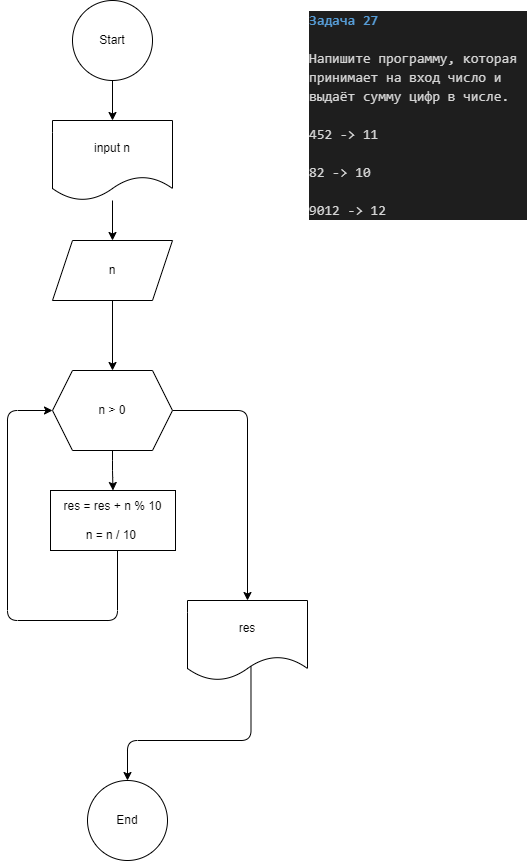

The diagram above was exported from draw.io. Its source (the exported page's mxGraphModel, read from the mxfile embedded in the PNG):
<mxGraphModel dx="816" dy="256" grid="1" gridSize="10" guides="1" tooltips="1" connect="1" arrows="1" fold="1" page="1" pageScale="1" pageWidth="850" pageHeight="1100" math="0" shadow="0">
  <root>
    <mxCell id="0" />
    <mxCell id="1" parent="0" />
    <mxCell id="2" value="&lt;div style=&quot;color: rgb(212, 212, 212); background-color: rgb(30, 30, 30); font-family: Consolas, &amp;quot;Courier New&amp;quot;, monospace; font-size: 14px; line-height: 19px;&quot;&gt;&lt;div&gt;&lt;span style=&quot;color: #569cd6;font-weight: bold;&quot;&gt;Задача 27&lt;/span&gt;&lt;/div&gt;&lt;br&gt;&lt;div&gt;Напишите программу, которая принимает на вход число и выдаёт сумму цифр в числе.&lt;/div&gt;&lt;div&gt;&lt;br&gt;&lt;/div&gt;&lt;div&gt;&lt;div style=&quot;line-height: 19px;&quot;&gt;&lt;div&gt;452 -&amp;gt; 11&lt;/div&gt;&lt;br&gt;&lt;div&gt;82 -&amp;gt; 10&lt;/div&gt;&lt;br&gt;&lt;div&gt;9012 -&amp;gt; 12&lt;/div&gt;&lt;/div&gt;&lt;/div&gt;&lt;/div&gt;" style="text;strokeColor=none;align=left;fillColor=none;html=1;verticalAlign=middle;whiteSpace=wrap;rounded=0;" parent="1" vertex="1">
      <mxGeometry x="620" y="10" width="220" height="210" as="geometry" />
    </mxCell>
    <mxCell id="5" value="" style="edgeStyle=orthogonalEdgeStyle;html=1;" parent="1" source="3" target="4" edge="1">
      <mxGeometry relative="1" as="geometry" />
    </mxCell>
    <mxCell id="3" value="Start" style="ellipse;whiteSpace=wrap;html=1;aspect=fixed;" parent="1" vertex="1">
      <mxGeometry x="385" width="80" height="80" as="geometry" />
    </mxCell>
    <mxCell id="9" value="" style="edgeStyle=orthogonalEdgeStyle;html=1;" parent="1" source="4" target="8" edge="1">
      <mxGeometry relative="1" as="geometry" />
    </mxCell>
    <mxCell id="4" value="input n" style="shape=document;whiteSpace=wrap;html=1;boundedLbl=1;" parent="1" vertex="1">
      <mxGeometry x="365" y="120" width="120" height="80" as="geometry" />
    </mxCell>
    <mxCell id="10" value="" style="edgeStyle=orthogonalEdgeStyle;html=1;" parent="1" source="8" target="14" edge="1">
      <mxGeometry relative="1" as="geometry">
        <mxPoint x="425" y="350" as="targetPoint" />
      </mxGeometry>
    </mxCell>
    <mxCell id="8" value="n" style="shape=parallelogram;perimeter=parallelogramPerimeter;whiteSpace=wrap;html=1;fixedSize=1;" parent="1" vertex="1">
      <mxGeometry x="365" y="240" width="120" height="60" as="geometry" />
    </mxCell>
    <mxCell id="17" style="edgeStyle=orthogonalEdgeStyle;html=1;entryX=0;entryY=0.5;entryDx=0;entryDy=0;" parent="1" source="12" target="14" edge="1">
      <mxGeometry relative="1" as="geometry">
        <Array as="points">
          <mxPoint x="430" y="620" />
          <mxPoint x="320" y="620" />
          <mxPoint x="320" y="410" />
        </Array>
      </mxGeometry>
    </mxCell>
    <mxCell id="12" value="res = res + n % 10&lt;br&gt;&lt;br&gt;n = n / 10&amp;nbsp;" style="whiteSpace=wrap;html=1;" parent="1" vertex="1">
      <mxGeometry x="363" y="490" width="125" height="60" as="geometry" />
    </mxCell>
    <mxCell id="16" value="" style="edgeStyle=orthogonalEdgeStyle;html=1;" parent="1" source="14" target="12" edge="1">
      <mxGeometry relative="1" as="geometry" />
    </mxCell>
    <mxCell id="19" style="edgeStyle=orthogonalEdgeStyle;html=1;exitX=1;exitY=0.5;exitDx=0;exitDy=0;entryX=0.5;entryY=0;entryDx=0;entryDy=0;" parent="1" source="14" target="18" edge="1">
      <mxGeometry relative="1" as="geometry" />
    </mxCell>
    <mxCell id="14" value="n &amp;gt; 0" style="shape=hexagon;perimeter=hexagonPerimeter2;whiteSpace=wrap;html=1;fixedSize=1;" parent="1" vertex="1">
      <mxGeometry x="365" y="370" width="120" height="80" as="geometry" />
    </mxCell>
    <mxCell id="21" value="" style="edgeStyle=orthogonalEdgeStyle;html=1;exitX=0.529;exitY=0.818;exitDx=0;exitDy=0;exitPerimeter=0;" parent="1" source="18" target="20" edge="1">
      <mxGeometry relative="1" as="geometry">
        <Array as="points">
          <mxPoint x="564" y="740" />
          <mxPoint x="440" y="740" />
        </Array>
      </mxGeometry>
    </mxCell>
    <mxCell id="18" value="res" style="shape=document;whiteSpace=wrap;html=1;boundedLbl=1;" parent="1" vertex="1">
      <mxGeometry x="500" y="600" width="120" height="80" as="geometry" />
    </mxCell>
    <mxCell id="20" value="End" style="ellipse;whiteSpace=wrap;html=1;" parent="1" vertex="1">
      <mxGeometry x="400" y="780" width="80" height="80" as="geometry" />
    </mxCell>
  </root>
</mxGraphModel>